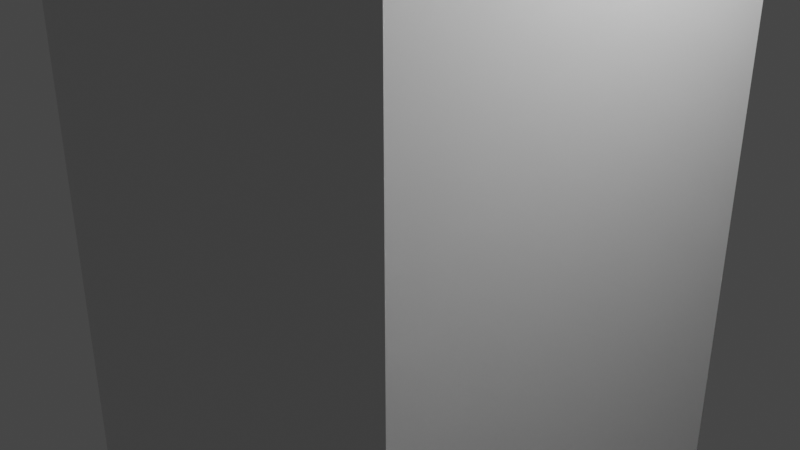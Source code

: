 # Source: milk.blend  (saved by Blender 3.1.7; exported with 4.5.12 LTS)
import bpy
from mathutils import Matrix  # noqa: F401  (used for matrix-valued properties, if any)

bpy.ops.wm.read_factory_settings(use_empty=True)
scene = bpy.context.scene
scene.name = 'Scene'

# ---- collections
col_collection = bpy.data.collections.new('Collection'); scene.collection.children.link(col_collection)

# ---- materials (node trees are filled in below, after node groups)
mat_material = bpy.data.materials.new('Material')
mat_material.alpha_threshold = 0.0
mat_material.use_transparent_shadow = False
mat_material.line_color = (0.0, 0.0, 0.0, 1.0)

# ---- material node trees
mat_material.use_nodes = True; mat_material.node_tree.nodes.clear()
_N = mat_material.node_tree.nodes; _L = mat_material.node_tree.links
n0 = _N.new('ShaderNodeOutputMaterial'); n0.name = 'Material Output'; n0.location = (300, 300)
n1 = _N.new('ShaderNodeBsdfPrincipled'); n1.name = 'Principled BSDF'; n1.location = (10, 300)
n1.distribution = 'GGX'
n1.subsurface_method = 'RANDOM_WALK_SKIN'
n1.inputs[2].default_value = 0.4
n1.inputs[3].default_value = 1.45
n1.inputs[27].default_value = (0.0, 0.0, 0.0, 1.0)
n1.inputs[28].default_value = 1.0
_L.new(n1.outputs[0], n0.inputs[0])
n0.is_active_output = True

# ---- world
world_world = bpy.data.worlds.new('World'); scene.world = world_world
world_world.use_nodes = True; world_world.node_tree.nodes.clear()
_N = world_world.node_tree.nodes; _L = world_world.node_tree.links
n0 = _N.new('ShaderNodeOutputWorld'); n0.name = 'World Output'; n0.location = (300, 300)
n1 = _N.new('ShaderNodeBackground'); n1.name = 'Background'; n1.location = (10, 300)
n1.inputs[0].default_value = (0.05088, 0.05088, 0.05088, 1.0)
_L.new(n1.outputs[0], n0.inputs[0])
n0.is_active_output = True
world_world.color = (0.05088, 0.05088, 0.05088)
world_world.use_sun_shadow = False
world_world.sun_shadow_jitter_overblur = 0.0

# ---- cameras
cam_camera = bpy.data.cameras.new('Camera')
cam_camera.clip_end = 100.0
cam_camera.ortho_scale = 7.314

# ---- lights
light_light = bpy.data.lights.new('Light', 'POINT')
light_light.transmission_factor = 0.0
light_light.energy = 1000.0
light_light.shadow_soft_size = 0.1
light_light.shadow_maximum_resolution = 0.006
light_light.use_absolute_resolution = True

# ---- meshes
me_cube = bpy.data.meshes.new('Cube')
me_cube.from_pydata([(1.688, 0.02688, 1.304), (1.0, 1.0, -1.0), (1.688, -0.02688, 1.304), (1.0, -1.0, -1.0), (-1.0, 0.02688, 1.304), (-1.0, 1.0, -1.0), (-1.0, -0.02688, 1.304), (-1.0, -1.0, -1.0), (1.0, 1.0, 0.9294), (-1.0, -1.0, 0.9294), (1.0, -1.0, 0.9294), (-1.0, 1.0, 0.9294), (-1.0, -0.02688, 1.48), (-1.0, 0.02688, 1.48), (0.0, 1.0, -1.0), (0.0, -0.02688, 1.304), (0.0, -1.0, -1.0), (0.0, 0.02688, 1.304), (0.0, 1.0, 0.9294), (0.0, -1.0, 0.9294), (0.0, -0.02688, 1.48), (0.0, 0.02688, 1.48), (0.975, 0.5237, 1.48), (0.975, 0.5237, 1.304), (0.9995, -0.5401, 1.304), (0.9975, -0.5401, 1.478), (0.01143, 0.0003346, 1.304), (0.01143, 0.0003346, 1.48), (0.9862, 0.5018, 1.48), (0.9862, 0.5018, 1.304), (1.011, -0.5174, 1.304), (-1.0, -0.02401, 1.289), (-1.0, -0.9167, 0.9448), (1.009, -0.5174, 1.478), (-1.0, 0.02401, 1.289), (-1.0, 0.9167, 0.9448), (-1.0, -1.0, 0.9294), (-1.0, 1.0, 0.9294), (-1.0, 0.02688, 1.304), (-1.0, -0.02688, 1.304), (1.0, 1.0, 0.9294), (-0.01012, 0.02401, 1.289), (-0.01012, -0.02401, 1.289), (1.0, -1.0, 0.9294), (-1.0, 1.0, 0.9294), (-1.0, -1.0, 0.9294), (0.0, -1.0, 0.9294), (0.0, 1.0, 0.9294), (1.0, 1.0, 0.8438), (1.0, -1.0, 0.8438), (-1.0, 1.0, 0.8438), (0.0, -1.0, 0.8438), (0.0, 1.0, 0.8438), (-1.0, -1.0, 0.8438), (1.0, 1.0, 0.4943), (1.0, -1.0, 0.4943), (-1.0, 1.0, 0.4943), (0.0, -1.0, 0.4943), (0.0, 1.0, 0.4943), (-1.0, -1.0, 0.4943), (1.0, 1.0, 0.473), (1.0, -1.0, 0.473), (-1.0, 1.0, 0.473), (0.0, -1.0, 0.473), (0.0, 1.0, 0.473), (-1.0, -1.0, 0.473), (1.0, 1.0, 0.08903), (1.0, -1.0, 0.08903), (-1.0, 1.0, 0.08903), (0.0, -1.0, 0.08903), (0.0, 1.0, 0.08903), (-1.0, -1.0, 0.08903), (1.0, 1.0, 0.06709), (1.0, -1.0, 0.06709), (-1.0, 1.0, 0.06709), (0.0, -1.0, 0.06709), (0.0, 1.0, 0.06709), (-1.0, -1.0, 0.06709)], [], [(17, 4, 13, 21), (19, 15, 6, 9), (4, 11, 37, 38), (14, 1, 3, 16), (8, 0, 2, 10), (18, 17, 23, 8), (47, 18, 8, 40), (40, 8, 10, 43), (45, 9, 11, 44), (46, 19, 9, 45), (21, 13, 12, 20), (25, 20, 27, 33), (4, 6, 12, 13), (6, 15, 20, 12), (43, 10, 19, 46), (44, 11, 18, 47), (11, 4, 17, 18), (5, 14, 16, 7), (10, 24, 15, 19), (8, 23, 0), (21, 22, 28, 27), (24, 10, 2), (28, 29, 26, 27), (22, 23, 29, 28), (23, 17, 26, 29), (17, 21, 27, 26), (26, 30, 33, 27), (20, 15, 26, 27), (15, 24, 30, 26), (24, 25, 33, 30), (27, 21, 20), (31, 34, 41, 42), (6, 4, 38, 39), (11, 9, 36, 37), (9, 6, 39, 36), (32, 35, 37, 36), (35, 34, 38, 37), (34, 31, 39, 38), (31, 32, 36, 39), (32, 42, 41, 35), (50, 44, 47, 52), (32, 31, 42), (34, 35, 41), (49, 43, 46, 51), (51, 46, 45, 53), (53, 45, 44, 50), (48, 40, 43, 49), (52, 47, 40, 48), (58, 52, 48, 54), (54, 48, 49, 55), (59, 53, 50, 56), (57, 51, 53, 59), (55, 49, 51, 57), (56, 50, 52, 58), (48, 52, 50, 53, 51, 49), (62, 56, 58, 64), (61, 55, 57, 63), (63, 57, 59, 65), (65, 59, 56, 62), (60, 54, 55, 61), (64, 58, 54, 60), (70, 64, 60, 66), (66, 60, 61, 67), (71, 65, 62, 68), (69, 63, 65, 71), (67, 61, 63, 69), (68, 62, 64, 70), (74, 68, 70, 76), (73, 67, 69, 75), (75, 69, 71, 77), (77, 71, 68, 74), (72, 66, 67, 73), (76, 70, 66, 72), (14, 76, 72, 1), (1, 72, 73, 3), (7, 77, 74, 5), (16, 75, 77, 7), (3, 73, 75, 16), (5, 74, 76, 14), (17, 23, 22, 21), (25, 24, 15, 20)])
_uv = me_cube.uv_layers.new(name='UVMap')
_uv.uv.foreach_set('vector', [0.625, 0.375, 0.625, 0.25, 0.625, 0.25, 0.625, 0.375, 0.6162, 0.875, 0.625, 0.875, 0.625, 1.0, 0.6162, 1.0, 0.625, 0.25, 0.6162, 0.25, 0.6162, 0.25, 0.625, 0.25, 0.25, 0.5, 0.375, 0.5, 0.375, 0.75, 0.25, 0.75, 0.6162, 0.5, 0.625, 0.5, 0.625, 0.75, 0.6162, 0.75, 0.6162, 0.375, 0.625, 0.375, 0.625, 0.4375, 0.6162, 0.5, 0.6162, 0.375, 0.6162, 0.375, 0.6162, 0.5, 0.6162, 0.5, 0.6162, 0.5, 0.6162, 0.5, 0.6162, 0.75, 0.6162, 0.75, 0.6162, 0.0, 0.6162, 0.0, 0.6162, 0.25, 0.6162, 0.25, 0.6162, 0.875, 0.6162, 0.875, 0.6162, 1.0, 0.6162, 1.0, 0.75, 0.5, 0.875, 0.5, 0.875, 0.75, 0.75, 0.75, 0.0, 0.0, 0.0, 0.0, 0.0, 0.0, 0.0, 0.0, 0.625, 0.25, 0.625, 0.0, 0.625, 0.0, 0.625, 0.25, 0.625, 1.0, 0.625, 0.875, 0.625, 0.875, 0.625, 1.0, 0.6162, 0.75, 0.6162, 0.75, 0.6162, 0.875, 0.6162, 0.875, 0.6162, 0.25, 0.6162, 0.25, 0.6162, 0.375, 0.6162, 0.375, 0.6162, 0.25, 0.625, 0.25, 0.625, 0.375, 0.6162, 0.375, 0.125, 0.5, 0.25, 0.5, 0.25, 0.75, 0.125, 0.75, 0.6162, 0.75, 0.625, 0.8109, 0.625, 0.875, 0.6162, 0.875, 0.6162, 0.5, 0.625, 0.4375, 0.625, 0.5, 0.0, 0.0, 0.0, 0.0, 0.0, 0.0, 0.0, 0.0, 0.625, 0.8109, 0.6162, 0.75, 0.625, 0.75, 0.625, 0.4375, 0.625, 0.4375, 0.625, 0.375, 0.625, 0.375, 0.0, 0.0, 0.0, 0.0, 0.0, 0.0, 0.0, 0.0, 0.625, 0.4375, 0.625, 0.375, 0.625, 0.375, 0.625, 0.4375, 0.625, 0.375, 0.625, 0.375, 0.625, 0.375, 0.625, 0.375, 0.625, 0.875, 0.625, 0.8109, 0.625, 0.8112, 0.625, 0.875, 0.625, 0.875, 0.625, 0.875, 0.625, 0.875, 0.625, 0.875, 0.625, 0.875, 0.625, 0.8109, 0.625, 0.8109, 0.625, 0.875, 0.0, 0.0, 0.0, 0.0, 0.0, 0.0, 0.0, 0.0, 0.0, 0.0, 0.0, 0.0, 0.0, 0.0, 0.6246, 0.03994, 0.6246, 0.2101, 0.6246, 0.2101, 0.6246, 0.03994, 0.625, 0.0, 0.625, 0.25, 0.625, 0.25, 0.625, 0.0, 0.6162, 0.25, 0.6162, 0.0, 0.6162, 0.0, 0.6162, 0.25, 0.6162, 1.0, 0.625, 1.0, 0.625, 1.0, 0.6162, 1.0, 0.6165, 0.005572, 0.6165, 0.2444, 0.6162, 0.25, 0.6162, 0.0, 0.6165, 0.2444, 0.6246, 0.2101, 0.625, 0.25, 0.6162, 0.25, 0.6246, 0.2101, 0.6246, 0.03994, 0.625, 0.0, 0.625, 0.25, 0.6246, 0.03994, 0.6165, 0.005572, 0.6162, 0.0, 0.625, 0.0, 0.6165, 0.005572, 0.6246, 0.03994, 0.6246, 0.2101, 0.6165, 0.2444, 0.6055, 0.25, 0.6162, 0.25, 0.6162, 0.375, 0.6055, 0.375, 0.6165, 0.005572, 0.6246, 0.03994, 0.6246, 0.03994, 0.6246, 0.2101, 0.6165, 0.2444, 0.6246, 0.2101, 0.6055, 0.75, 0.6162, 0.75, 0.6162, 0.875, 0.6055, 0.875, 0.6055, 0.875, 0.6162, 0.875, 0.6162, 1.0, 0.6055, 1.0, 0.6055, 0.0, 0.6162, 0.0, 0.6162, 0.25, 0.6055, 0.25, 0.6055, 0.5, 0.6162, 0.5, 0.6162, 0.75, 0.6055, 0.75, 0.6055, 0.375, 0.6162, 0.375, 0.6162, 0.5, 0.6055, 0.5, 0.5618, 0.375, 0.6055, 0.375, 0.6055, 0.5, 0.5618, 0.5, 0.5618, 0.5, 0.6055, 0.5, 0.6055, 0.75, 0.5618, 0.75, 0.5618, 0.0, 0.6055, 0.0, 0.6055, 0.25, 0.5618, 0.25, 0.5618, 0.875, 0.6055, 0.875, 0.6055, 1.0, 0.5618, 1.0, 0.5618, 0.75, 0.6055, 0.75, 0.6055, 0.875, 0.5618, 0.875, 0.5618, 0.25, 0.6055, 0.25, 0.6055, 0.375, 0.5618, 0.375, 0.0, 0.0, 0.0, 0.0, 0.0, 0.0, 0.0, 0.0, 0.0, 0.0, 0.0, 0.0, 0.5591, 0.25, 0.5618, 0.25, 0.5618, 0.375, 0.5591, 0.375, 0.5591, 0.75, 0.5618, 0.75, 0.5618, 0.875, 0.5591, 0.875, 0.5591, 0.875, 0.5618, 0.875, 0.5618, 1.0, 0.5591, 1.0, 0.5591, 0.0, 0.5618, 0.0, 0.5618, 0.25, 0.5591, 0.25, 0.5591, 0.5, 0.5618, 0.5, 0.5618, 0.75, 0.5591, 0.75, 0.5591, 0.375, 0.5618, 0.375, 0.5618, 0.5, 0.5591, 0.5, 0.5111, 0.375, 0.5591, 0.375, 0.5591, 0.5, 0.5111, 0.5, 0.5111, 0.5, 0.5591, 0.5, 0.5591, 0.75, 0.5111, 0.75, 0.5111, 0.0, 0.5591, 0.0, 0.5591, 0.25, 0.5111, 0.25, 0.5111, 0.875, 0.5591, 0.875, 0.5591, 1.0, 0.5111, 1.0, 0.5111, 0.75, 0.5591, 0.75, 0.5591, 0.875, 0.5111, 0.875, 0.5111, 0.25, 0.5591, 0.25, 0.5591, 0.375, 0.5111, 0.375, 0.5084, 0.25, 0.5111, 0.25, 0.5111, 0.375, 0.5084, 0.375, 0.5084, 0.75, 0.5111, 0.75, 0.5111, 0.875, 0.5084, 0.875, 0.5084, 0.875, 0.5111, 0.875, 0.5111, 1.0, 0.5084, 1.0, 0.5084, 0.0, 0.5111, 0.0, 0.5111, 0.25, 0.5084, 0.25, 0.5084, 0.5, 0.5111, 0.5, 0.5111, 0.75, 0.5084, 0.75, 0.5084, 0.375, 0.5111, 0.375, 0.5111, 0.5, 0.5084, 0.5, 0.375, 0.375, 0.5084, 0.375, 0.5084, 0.5, 0.375, 0.5, 0.375, 0.5, 0.5084, 0.5, 0.5084, 0.75, 0.375, 0.75, 0.375, 0.0, 0.5084, 0.0, 0.5084, 0.25, 0.375, 0.25, 0.375, 0.875, 0.5084, 0.875, 0.5084, 1.0, 0.375, 1.0, 0.375, 0.75, 0.5084, 0.75, 0.5084, 0.875, 0.375, 0.875, 0.375, 0.25, 0.5084, 0.25, 0.5084, 0.375, 0.375, 0.375, 0.0, 0.0, 0.0, 0.0, 0.0, 0.0, 0.0, 0.0, 0.0, 0.0, 0.0, 0.0, 0.0, 0.0, 0.0, 0.0])
_ca = me_cube.color_attributes.new('Col', 'BYTE_COLOR', 'CORNER')
_ca.data.foreach_set('color', [1.0, 0.8714, 0.6038, 1.0, 1.0, 0.8714, 0.6038, 1.0, 1.0, 0.8714, 0.6038, 1.0, 1.0, 0.8714, 0.6038, 1.0, 1.0, 0.8714, 0.6038, 1.0, 1.0, 0.8714, 0.6038, 1.0, 1.0, 0.8714, 0.6038, 1.0, 1.0, 0.8714, 0.6038, 1.0, 1.0, 0.8714, 0.6038, 1.0, 1.0, 0.8714, 0.6038, 1.0, 1.0, 0.8714, 0.6038, 1.0, 1.0, 0.8714, 0.6038, 1.0, 1.0, 0.8714, 0.6038, 1.0, 1.0, 0.8714, 0.6038, 1.0, 1.0, 0.8714, 0.6038, 1.0, 1.0, 0.8714, 0.6038, 1.0, 1.0, 0.8714, 0.6038, 1.0, 1.0, 0.8714, 0.6038, 1.0, 1.0, 0.8714, 0.6038, 1.0, 1.0, 0.8714, 0.6038, 1.0, 1.0, 0.8714, 0.6038, 1.0, 1.0, 0.8714, 0.6038, 1.0, 1.0, 0.8714, 0.6038, 1.0, 1.0, 0.8714, 0.6038, 1.0, 1.0, 0.8714, 0.6038, 1.0, 1.0, 0.8714, 0.6038, 1.0, 1.0, 0.8714, 0.6038, 1.0, 1.0, 0.8714, 0.6038, 1.0, 1.0, 0.8714, 0.6038, 1.0, 1.0, 0.8714, 0.6038, 1.0, 1.0, 0.8714, 0.6038, 1.0, 1.0, 0.8714, 0.6038, 1.0, 1.0, 0.8714, 0.6038, 1.0, 1.0, 0.8714, 0.6038, 1.0, 1.0, 0.8714, 0.6038, 1.0, 1.0, 0.8714, 0.6038, 1.0, 1.0, 0.8714, 0.6038, 1.0, 1.0, 0.8714, 0.6038, 1.0, 1.0, 0.8714, 0.6038, 1.0, 1.0, 0.8714, 0.6038, 1.0, 1.0, 0.8714, 0.6038, 1.0, 1.0, 0.8714, 0.6038, 1.0, 1.0, 0.8714, 0.6038, 1.0, 1.0, 0.8714, 0.6038, 1.0, 1.0, 0.8714, 0.6038, 1.0, 1.0, 0.8714, 0.6038, 1.0, 1.0, 0.8714, 0.6038, 1.0, 1.0, 0.8714, 0.6038, 1.0, 1.0, 0.8714, 0.6038, 1.0, 1.0, 0.8714, 0.6038, 1.0, 1.0, 0.8714, 0.6038, 1.0, 1.0, 0.8714, 0.6038, 1.0, 1.0, 0.8714, 0.6038, 1.0, 1.0, 0.8714, 0.6038, 1.0, 1.0, 0.8714, 0.6038, 1.0, 1.0, 0.8714, 0.6038, 1.0, 1.0, 0.8714, 0.6038, 1.0, 1.0, 0.8714, 0.6038, 1.0, 1.0, 0.8714, 0.6038, 1.0, 1.0, 0.8714, 0.6038, 1.0, 1.0, 0.8714, 0.6038, 1.0, 1.0, 0.8714, 0.6038, 1.0, 1.0, 0.8714, 0.6038, 1.0, 1.0, 0.8714, 0.6038, 1.0, 1.0, 0.8714, 0.6038, 1.0, 1.0, 0.8714, 0.6038, 1.0, 1.0, 0.8714, 0.6038, 1.0, 1.0, 0.8714, 0.6038, 1.0, 1.0, 0.8714, 0.6038, 1.0, 1.0, 0.8714, 0.6038, 1.0, 1.0, 0.8714, 0.6038, 1.0, 1.0, 0.8714, 0.6038, 1.0, 1.0, 0.8714, 0.6038, 1.0, 1.0, 0.8714, 0.6038, 1.0, 1.0, 0.8714, 0.6038, 1.0, 1.0, 0.8714, 0.6038, 1.0, 1.0, 0.8714, 0.6038, 1.0, 1.0, 0.8714, 0.6038, 1.0, 1.0, 0.8714, 0.6038, 1.0, 1.0, 0.8714, 0.6038, 1.0, 1.0, 0.8714, 0.6038, 1.0, 1.0, 0.8714, 0.6038, 1.0, 1.0, 0.8714, 0.6038, 1.0, 1.0, 0.8714, 0.6038, 1.0, 1.0, 0.8714, 0.6038, 1.0, 1.0, 0.8714, 0.6038, 1.0, 1.0, 0.8714, 0.6038, 1.0, 1.0, 0.8714, 0.6038, 1.0, 1.0, 0.8714, 0.6038, 1.0, 1.0, 0.8714, 0.6038, 1.0, 1.0, 0.8714, 0.6038, 1.0, 1.0, 0.8714, 0.6038, 1.0, 1.0, 0.8714, 0.6038, 1.0, 1.0, 0.8714, 0.6038, 1.0, 1.0, 0.8714, 0.6038, 1.0, 1.0, 0.8714, 0.6038, 1.0, 1.0, 0.8714, 0.6038, 1.0, 1.0, 0.8714, 0.6038, 1.0, 1.0, 0.8714, 0.6038, 1.0, 1.0, 0.8714, 0.6038, 1.0, 1.0, 0.8714, 0.6038, 1.0, 1.0, 0.8714, 0.6038, 1.0, 1.0, 0.8714, 0.6038, 1.0, 1.0, 0.8714, 0.6038, 1.0, 1.0, 0.8714, 0.6038, 1.0, 1.0, 0.8714, 0.6038, 1.0, 1.0, 0.8714, 0.6038, 1.0, 1.0, 0.8714, 0.6038, 1.0, 1.0, 0.8714, 0.6038, 1.0, 1.0, 0.8714, 0.6038, 1.0, 1.0, 0.8714, 0.6038, 1.0, 1.0, 0.8714, 0.6038, 1.0, 1.0, 0.8714, 0.6038, 1.0, 1.0, 0.8714, 0.6038, 1.0, 1.0, 0.8714, 0.6038, 1.0, 1.0, 0.8714, 0.6038, 1.0, 1.0, 0.8714, 0.6038, 1.0, 1.0, 0.8714, 0.6038, 1.0, 1.0, 0.8714, 0.6038, 1.0, 1.0, 0.8714, 0.6038, 1.0, 1.0, 0.8714, 0.6038, 1.0, 1.0, 0.8714, 0.6038, 1.0, 1.0, 0.8714, 0.6038, 1.0, 1.0, 0.8714, 0.6038, 1.0, 1.0, 0.8714, 0.6038, 1.0, 1.0, 0.8714, 0.6038, 1.0, 1.0, 0.8714, 0.6038, 1.0, 1.0, 0.8714, 0.6038, 1.0, 1.0, 0.8714, 0.6038, 1.0, 1.0, 0.8714, 0.6038, 1.0, 1.0, 0.8714, 0.6038, 1.0, 1.0, 0.8714, 0.6038, 1.0, 1.0, 0.8714, 0.6038, 1.0, 1.0, 0.8714, 0.6038, 1.0, 1.0, 0.8714, 0.6038, 1.0, 1.0, 0.8714, 0.6038, 1.0, 1.0, 0.8714, 0.6038, 1.0, 1.0, 0.8714, 0.6038, 1.0, 1.0, 0.8714, 0.6038, 1.0, 1.0, 0.8714, 0.6038, 1.0, 1.0, 0.8714, 0.6038, 1.0, 1.0, 0.8714, 0.6038, 1.0, 1.0, 0.8714, 0.6038, 1.0, 1.0, 0.8714, 0.6038, 1.0, 1.0, 0.8714, 0.6038, 1.0, 1.0, 0.8714, 0.6038, 1.0, 1.0, 0.8714, 0.6038, 1.0, 1.0, 0.8714, 0.6038, 1.0, 1.0, 0.8714, 0.6038, 1.0, 1.0, 0.8714, 0.6038, 1.0, 1.0, 0.8714, 0.6038, 1.0, 1.0, 0.8714, 0.6038, 1.0, 1.0, 0.8714, 0.6038, 1.0, 1.0, 0.8714, 0.6038, 1.0, 1.0, 0.8714, 0.6038, 1.0, 1.0, 0.8714, 0.6038, 1.0, 1.0, 0.8714, 0.6038, 1.0, 1.0, 0.8714, 0.6038, 1.0, 1.0, 0.8714, 0.6038, 1.0, 1.0, 0.8714, 0.6038, 1.0, 1.0, 0.8714, 0.6038, 1.0, 1.0, 0.8714, 0.6038, 1.0, 1.0, 0.8714, 0.6038, 1.0, 1.0, 0.8714, 0.6038, 1.0, 1.0, 0.8714, 0.6038, 1.0, 1.0, 0.8714, 0.6038, 1.0, 1.0, 0.8714, 0.6038, 1.0, 1.0, 0.8714, 0.6038, 1.0, 1.0, 0.8714, 0.6038, 1.0, 1.0, 0.8714, 0.6038, 1.0, 1.0, 0.8714, 0.6038, 1.0, 1.0, 0.8714, 0.6038, 1.0, 1.0, 0.8714, 0.6038, 1.0, 1.0, 0.8714, 0.6038, 1.0, 1.0, 0.8714, 0.6038, 1.0, 1.0, 0.8714, 0.6038, 1.0, 1.0, 0.8714, 0.6038, 1.0, 1.0, 0.8714, 0.6038, 1.0, 1.0, 0.8714, 0.6038, 1.0, 1.0, 0.8714, 0.6038, 1.0, 1.0, 0.8714, 0.6038, 1.0, 1.0, 0.8714, 0.6038, 1.0, 1.0, 0.8714, 0.6038, 1.0, 1.0, 0.8714, 0.6038, 1.0, 1.0, 0.8714, 0.6038, 1.0, 1.0, 0.8714, 0.6038, 1.0, 1.0, 0.8714, 0.6038, 1.0, 1.0, 0.8714, 0.6038, 1.0, 1.0, 0.8714, 0.6038, 1.0, 1.0, 0.8714, 0.6038, 1.0, 1.0, 0.8714, 0.6038, 1.0, 1.0, 0.8714, 0.6038, 1.0, 1.0, 0.8714, 0.6038, 1.0, 1.0, 0.8714, 0.6038, 1.0, 1.0, 0.8714, 0.6038, 1.0, 1.0, 0.8714, 0.6038, 1.0, 1.0, 0.8714, 0.6038, 1.0, 1.0, 0.8714, 0.6038, 1.0, 1.0, 0.8714, 0.6038, 1.0, 1.0, 0.8714, 0.6038, 1.0, 1.0, 0.8714, 0.6038, 1.0, 1.0, 0.8714, 0.6038, 1.0, 1.0, 0.8714, 0.6038, 1.0, 1.0, 0.8714, 0.6038, 1.0, 1.0, 0.8714, 0.6038, 1.0, 1.0, 0.8714, 0.6038, 1.0, 1.0, 0.8714, 0.6038, 1.0, 1.0, 0.8714, 0.6038, 1.0, 1.0, 0.8714, 0.6038, 1.0, 1.0, 0.8714, 0.6038, 1.0, 1.0, 0.8714, 0.6038, 1.0, 1.0, 1.0, 1.0, 1.0, 1.0, 1.0, 1.0, 1.0, 1.0, 1.0, 1.0, 1.0, 1.0, 1.0, 1.0, 1.0, 1.0, 1.0, 1.0, 1.0, 1.0, 1.0, 1.0, 1.0, 0.1274, 0.3185, 1.0, 1.0, 1.0, 0.9301, 0.8148, 1.0, 1.0, 0.9301, 0.8148, 1.0, 0.1274, 0.3185, 1.0, 1.0, 0.1274, 0.3185, 1.0, 1.0, 1.0, 0.9301, 0.8148, 1.0, 1.0, 0.9301, 0.8148, 1.0, 0.1274, 0.3185, 1.0, 1.0, 0.1274, 0.3185, 1.0, 1.0, 1.0, 0.9301, 0.8148, 1.0, 1.0, 0.9301, 0.8148, 1.0, 0.1274, 0.3185, 1.0, 1.0, 0.1274, 0.3185, 1.0, 1.0, 1.0, 0.9301, 0.8148, 1.0, 1.0, 0.9301, 0.8148, 1.0, 0.1274, 0.3185, 1.0, 1.0, 0.1274, 0.3185, 1.0, 1.0, 1.0, 0.9301, 0.8148, 1.0, 1.0, 0.9301, 0.8148, 1.0, 0.1274, 0.3185, 1.0, 1.0, 0.1274, 0.3185, 1.0, 1.0, 1.0, 0.9301, 0.8148, 1.0, 1.0, 0.9301, 0.8148, 1.0, 0.1274, 0.3185, 1.0, 1.0, 0.1274, 0.3185, 1.0, 1.0, 0.1274, 0.3185, 1.0, 1.0, 0.1274, 0.3185, 1.0, 1.0, 0.1274, 0.3185, 1.0, 1.0, 0.1274, 0.3185, 1.0, 1.0, 0.1274, 0.3185, 1.0, 1.0, 0.1274, 0.3185, 1.0, 1.0, 0.1274, 0.3185, 1.0, 1.0, 0.1274, 0.3185, 1.0, 1.0, 0.1274, 0.3185, 1.0, 1.0, 0.1274, 0.3185, 1.0, 1.0, 0.1274, 0.3185, 1.0, 1.0, 0.1274, 0.3185, 1.0, 1.0, 0.1274, 0.3185, 1.0, 1.0, 0.1274, 0.3185, 1.0, 1.0, 0.1274, 0.3185, 1.0, 1.0, 0.1274, 0.3185, 1.0, 1.0, 0.1274, 0.3185, 1.0, 1.0, 0.1274, 0.3185, 1.0, 1.0, 0.1274, 0.3185, 1.0, 1.0, 0.1274, 0.3185, 1.0, 1.0, 0.1274, 0.3185, 1.0, 1.0, 0.1274, 0.3185, 1.0, 1.0, 0.1274, 0.3185, 1.0, 1.0, 1.0, 0.9301, 0.8148, 1.0, 0.1274, 0.3185, 1.0, 1.0, 0.1274, 0.3185, 1.0, 1.0, 1.0, 0.9301, 0.8148, 1.0, 1.0, 0.9301, 0.8148, 1.0, 0.1274, 0.3185, 1.0, 1.0, 0.1274, 0.3185, 1.0, 1.0, 1.0, 0.9301, 0.8148, 1.0, 1.0, 0.9301, 0.8148, 1.0, 0.1274, 0.3185, 1.0, 1.0, 0.1274, 0.3185, 1.0, 1.0, 1.0, 0.9301, 0.8148, 1.0, 1.0, 0.9301, 0.8148, 1.0, 0.1274, 0.3185, 1.0, 1.0, 0.1274, 0.3185, 1.0, 1.0, 1.0, 0.9301, 0.8148, 1.0, 1.0, 0.9301, 0.8148, 1.0, 0.1274, 0.3185, 1.0, 1.0, 0.1274, 0.3185, 1.0, 1.0, 1.0, 0.9301, 0.8148, 1.0, 1.0, 0.9301, 0.8148, 1.0, 0.1274, 0.3185, 1.0, 1.0, 0.1274, 0.3185, 1.0, 1.0, 1.0, 0.9301, 0.8148, 1.0, 1.0, 0.8714, 0.6038, 1.0, 1.0, 0.8714, 0.6038, 1.0, 1.0, 0.8714, 0.6038, 1.0, 1.0, 0.8714, 0.6038, 1.0, 1.0, 0.8714, 0.6038, 1.0, 1.0, 0.8714, 0.6038, 1.0, 1.0, 0.8714, 0.6038, 1.0, 1.0, 0.8714, 0.6038, 1.0, 1.0, 0.8714, 0.6038, 1.0, 1.0, 0.8714, 0.6038, 1.0, 1.0, 0.8714, 0.6038, 1.0, 1.0, 0.8714, 0.6038, 1.0, 1.0, 0.8714, 0.6038, 1.0, 1.0, 0.8714, 0.6038, 1.0, 1.0, 0.8714, 0.6038, 1.0, 1.0, 0.8714, 0.6038, 1.0, 1.0, 0.8714, 0.6038, 1.0, 1.0, 0.8714, 0.6038, 1.0, 1.0, 0.8714, 0.6038, 1.0, 1.0, 0.8714, 0.6038, 1.0, 1.0, 0.8714, 0.6038, 1.0, 1.0, 0.8714, 0.6038, 1.0, 1.0, 0.8714, 0.6038, 1.0, 1.0, 0.8714, 0.6038, 1.0, 1.0, 0.8714, 0.6038, 1.0, 1.0, 0.8714, 0.6038, 1.0, 1.0, 0.8714, 0.6038, 1.0, 1.0, 0.8714, 0.6038, 1.0, 1.0, 0.8714, 0.6038, 1.0, 1.0, 0.8714, 0.6038, 1.0, 1.0, 0.8714, 0.6038, 1.0, 1.0, 0.8714, 0.6038, 1.0])
me_cube.materials.append(mat_material)
me_cube.use_remesh_preserve_volume = False
me_cube.use_remesh_preserve_attributes = False
me_cube.use_mirror_vertex_groups = False
me_cube.use_paint_bone_selection = False
me_cube.use_paint_mask = True
me_cube.update()

# ---- objects
ob_cube = bpy.data.objects.new('Cube', me_cube)
ob_light = bpy.data.objects.new('Light', light_light)
ob_camera = bpy.data.objects.new('Camera', cam_camera)

# ---- transforms, parenting, visibility, modifiers, constraints
ob_cube.location = (0.0, 0.0, 0.0)
ob_cube.scale = (2.354, 2.354, 4.927)
ob_cube.lock_rotations_4d = False
ob_cube.empty_display_type = 'ARROWS'
ob_cube.lineart.crease_threshold = 0.0
ob_light.location = (4.076, 1.005, 5.904)
ob_light.rotation_euler = (0.6503, 0.05522, 1.866)
ob_light.lock_rotations_4d = False
ob_light.empty_display_type = 'ARROWS'
ob_light.color = (0.0, 0.0, 0.0, 0.0)
ob_light.lineart.crease_threshold = 0.0
ob_camera.location = (7.359, -6.926, 4.958)
ob_camera.rotation_euler = (1.109, 0.0, 0.8149)
ob_camera.lock_rotations_4d = False
ob_camera.empty_display_type = 'ARROWS'
ob_camera.color = (0.0, 0.0, 0.0, 0.0)
ob_camera.display_type = 'WIRE'
ob_camera.lineart.crease_threshold = 0.0

# ---- collection membership
col_collection.objects.link(ob_cube)
col_collection.objects.link(ob_light)
col_collection.objects.link(ob_camera)

# ---- scene / render settings (as saved in the file)
scene.camera = ob_camera
scene.frame_start = 1; scene.frame_end = 250; scene.frame_set(1)
scene.render.engine = 'BLENDER_EEVEE_NEXT'
scene.cycles.sampling_pattern = 'TABULATED_SOBOL'
scene.cycles.use_light_tree = False
scene.view_settings.view_transform = 'Filmic'
bpy.context.view_layer.update()
